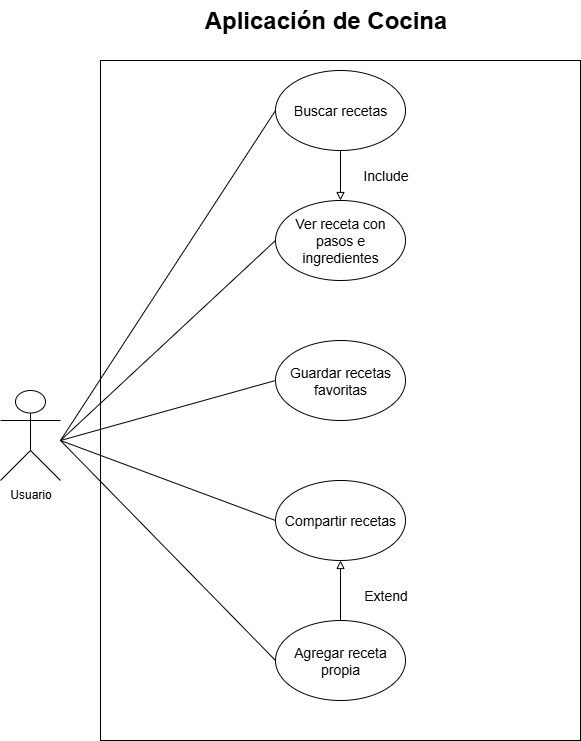

The diagram above was exported from draw.io. Its source (the exported page's mxGraphModel, read from the mxfile embedded in the PNG):
<mxGraphModel dx="727" dy="454" grid="1" gridSize="10" guides="1" tooltips="1" connect="1" arrows="1" fold="1" page="1" pageScale="1" pageWidth="850" pageHeight="1100" math="0" shadow="0">
  <root>
    <mxCell id="0" />
    <mxCell id="1" parent="0" />
    <mxCell id="vQCZYBd-TUev1k--dNIL-1" value="&lt;font style=&quot;vertical-align: inherit;&quot; dir=&quot;auto&quot;&gt;&lt;font style=&quot;vertical-align: inherit;&quot; dir=&quot;auto&quot;&gt;Usuario&lt;/font&gt;&lt;/font&gt;" style="shape=umlActor;verticalLabelPosition=bottom;verticalAlign=top;html=1;outlineConnect=0;" vertex="1" parent="1">
      <mxGeometry x="180" y="430" width="60" height="90" as="geometry" />
    </mxCell>
    <mxCell id="vQCZYBd-TUev1k--dNIL-2" value="" style="rounded=0;whiteSpace=wrap;html=1;" vertex="1" parent="1">
      <mxGeometry x="280" y="100" width="480" height="680" as="geometry" />
    </mxCell>
    <mxCell id="-zbYZepbkEMYngAoVS0Y-1" value="&lt;font style=&quot;font-size: 14px;&quot;&gt;Buscar recetas&lt;/font&gt;" style="ellipse;whiteSpace=wrap;html=1;" vertex="1" parent="1">
      <mxGeometry x="455" y="110" width="130" height="80" as="geometry" />
    </mxCell>
    <mxCell id="-zbYZepbkEMYngAoVS0Y-2" value="&lt;font style=&quot;font-size: 14px;&quot;&gt;Ver receta con pasos e ingredientes&lt;/font&gt;" style="ellipse;whiteSpace=wrap;html=1;" vertex="1" parent="1">
      <mxGeometry x="455" y="240" width="130" height="80" as="geometry" />
    </mxCell>
    <mxCell id="-zbYZepbkEMYngAoVS0Y-3" value="&lt;font style=&quot;font-size: 14px;&quot;&gt;Guardar recetas favoritas&lt;/font&gt;" style="ellipse;whiteSpace=wrap;html=1;" vertex="1" parent="1">
      <mxGeometry x="455" y="380" width="130" height="80" as="geometry" />
    </mxCell>
    <mxCell id="-zbYZepbkEMYngAoVS0Y-4" value="&lt;font style=&quot;font-size: 14px;&quot;&gt;Compartir recetas&lt;/font&gt;" style="ellipse;whiteSpace=wrap;html=1;" vertex="1" parent="1">
      <mxGeometry x="455" y="520" width="130" height="80" as="geometry" />
    </mxCell>
    <mxCell id="-zbYZepbkEMYngAoVS0Y-5" value="&lt;font style=&quot;font-size: 14px;&quot;&gt;Agregar receta propia&lt;/font&gt;" style="ellipse;whiteSpace=wrap;html=1;" vertex="1" parent="1">
      <mxGeometry x="455" y="660" width="130" height="80" as="geometry" />
    </mxCell>
    <mxCell id="-zbYZepbkEMYngAoVS0Y-6" value="" style="endArrow=block;html=1;rounded=0;entryX=0.5;entryY=0;entryDx=0;entryDy=0;endFill=0;" edge="1" parent="1" target="-zbYZepbkEMYngAoVS0Y-2">
      <mxGeometry width="50" height="50" relative="1" as="geometry">
        <mxPoint x="520" y="190" as="sourcePoint" />
        <mxPoint x="570" y="140" as="targetPoint" />
      </mxGeometry>
    </mxCell>
    <mxCell id="-zbYZepbkEMYngAoVS0Y-7" value="" style="endArrow=block;html=1;rounded=0;entryX=0.5;entryY=1;entryDx=0;entryDy=0;endFill=0;" edge="1" parent="1" target="-zbYZepbkEMYngAoVS0Y-4">
      <mxGeometry width="50" height="50" relative="1" as="geometry">
        <mxPoint x="520" y="660" as="sourcePoint" />
        <mxPoint x="570" y="610" as="targetPoint" />
      </mxGeometry>
    </mxCell>
    <mxCell id="pE_QWe14aMSeL10Tguu9-1" value="&lt;font style=&quot;vertical-align: inherit;&quot; dir=&quot;auto&quot;&gt;&lt;font style=&quot;vertical-align: inherit; font-size: 14px;&quot; dir=&quot;auto&quot;&gt;Include&lt;/font&gt;&lt;/font&gt;" style="text;html=1;align=center;verticalAlign=middle;resizable=0;points=[];autosize=1;strokeColor=none;fillColor=none;" vertex="1" parent="1">
      <mxGeometry x="530" y="200" width="70" height="30" as="geometry" />
    </mxCell>
    <mxCell id="Hk_Q-x1WPki3oM7E2IqS-1" value="&lt;font style=&quot;vertical-align: inherit;&quot; dir=&quot;auto&quot;&gt;&lt;font style=&quot;vertical-align: inherit; font-size: 14px;&quot; dir=&quot;auto&quot;&gt;Extend&lt;/font&gt;&lt;/font&gt;" style="text;html=1;align=center;verticalAlign=middle;resizable=0;points=[];autosize=1;strokeColor=none;fillColor=none;" vertex="1" parent="1">
      <mxGeometry x="530" y="620" width="70" height="30" as="geometry" />
    </mxCell>
    <mxCell id="Hk_Q-x1WPki3oM7E2IqS-2" value="" style="endArrow=none;html=1;rounded=0;entryX=0;entryY=0.5;entryDx=0;entryDy=0;" edge="1" parent="1" target="-zbYZepbkEMYngAoVS0Y-1">
      <mxGeometry width="50" height="50" relative="1" as="geometry">
        <mxPoint x="240" y="480" as="sourcePoint" />
        <mxPoint x="290" y="430" as="targetPoint" />
      </mxGeometry>
    </mxCell>
    <mxCell id="Hk_Q-x1WPki3oM7E2IqS-3" value="" style="endArrow=none;html=1;rounded=0;entryX=0;entryY=0.5;entryDx=0;entryDy=0;" edge="1" parent="1" target="-zbYZepbkEMYngAoVS0Y-2">
      <mxGeometry width="50" height="50" relative="1" as="geometry">
        <mxPoint x="240" y="480" as="sourcePoint" />
        <mxPoint x="290" y="430" as="targetPoint" />
      </mxGeometry>
    </mxCell>
    <mxCell id="Hk_Q-x1WPki3oM7E2IqS-4" value="" style="endArrow=none;html=1;rounded=0;entryX=0;entryY=0.5;entryDx=0;entryDy=0;" edge="1" parent="1" target="-zbYZepbkEMYngAoVS0Y-3">
      <mxGeometry width="50" height="50" relative="1" as="geometry">
        <mxPoint x="240" y="480" as="sourcePoint" />
        <mxPoint x="290" y="430" as="targetPoint" />
      </mxGeometry>
    </mxCell>
    <mxCell id="Hk_Q-x1WPki3oM7E2IqS-6" value="" style="endArrow=none;html=1;rounded=0;entryX=0;entryY=0.5;entryDx=0;entryDy=0;" edge="1" parent="1" target="-zbYZepbkEMYngAoVS0Y-4">
      <mxGeometry width="50" height="50" relative="1" as="geometry">
        <mxPoint x="240" y="480" as="sourcePoint" />
        <mxPoint x="290" y="430" as="targetPoint" />
      </mxGeometry>
    </mxCell>
    <mxCell id="Hk_Q-x1WPki3oM7E2IqS-7" value="" style="endArrow=none;html=1;rounded=0;entryX=0;entryY=0.5;entryDx=0;entryDy=0;" edge="1" parent="1" target="-zbYZepbkEMYngAoVS0Y-5">
      <mxGeometry width="50" height="50" relative="1" as="geometry">
        <mxPoint x="240" y="480" as="sourcePoint" />
        <mxPoint x="290" y="430" as="targetPoint" />
      </mxGeometry>
    </mxCell>
    <mxCell id="nLPvxNXJWM3kD-3m6O-A-1" value="&lt;b&gt;&lt;font style=&quot;font-size: 24px;&quot;&gt;Aplicación de Cocina&lt;/font&gt;&lt;/b&gt;" style="text;html=1;align=center;verticalAlign=middle;resizable=0;points=[];autosize=1;strokeColor=none;fillColor=none;" vertex="1" parent="1">
      <mxGeometry x="370" y="40" width="270" height="40" as="geometry" />
    </mxCell>
  </root>
</mxGraphModel>